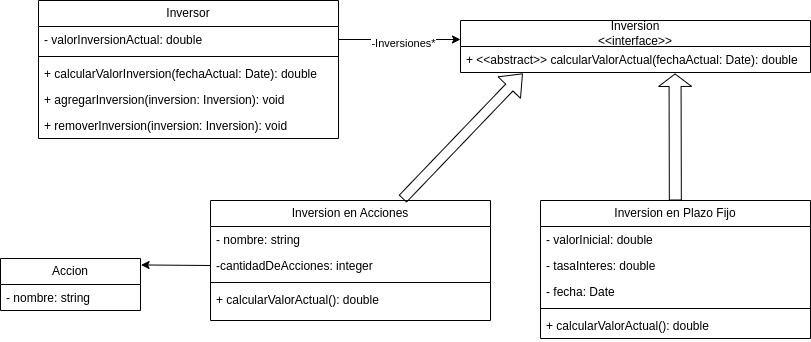

The diagram above was exported from draw.io. Its source (the exported page's mxGraphModel, read from the mxfile embedded in the PNG):
<mxGraphModel dx="1618" dy="693" grid="1" gridSize="10" guides="1" tooltips="1" connect="1" arrows="1" fold="1" page="1" pageScale="1" pageWidth="850" pageHeight="1100" math="0" shadow="0">
  <root>
    <mxCell id="0" />
    <mxCell id="1" parent="0" />
    <mxCell id="4" value="Inversion&lt;div&gt;&lt;span style=&quot;color: rgb(0, 0, 0);&quot;&gt;&amp;lt;&amp;lt;interface&amp;gt;&amp;gt;&lt;/span&gt;&lt;/div&gt;" style="swimlane;fontStyle=0;childLayout=stackLayout;horizontal=1;startSize=26;fillColor=none;horizontalStack=0;resizeParent=1;resizeParentMax=0;resizeLast=0;collapsible=1;marginBottom=0;whiteSpace=wrap;html=1;" parent="1" vertex="1">
      <mxGeometry x="480" y="180" width="350" height="52" as="geometry" />
    </mxCell>
    <mxCell id="56" value="+ &amp;lt;&amp;lt;abstract&amp;gt;&amp;gt; calcularValorActual(fechaActual: Date): double" style="text;strokeColor=none;fillColor=none;align=left;verticalAlign=top;spacingLeft=4;spacingRight=4;overflow=hidden;rotatable=0;points=[[0,0.5],[1,0.5]];portConstraint=eastwest;whiteSpace=wrap;html=1;" parent="4" vertex="1">
      <mxGeometry y="26" width="350" height="26" as="geometry" />
    </mxCell>
    <mxCell id="8" value="Inversor" style="swimlane;fontStyle=0;childLayout=stackLayout;horizontal=1;startSize=26;fillColor=none;horizontalStack=0;resizeParent=1;resizeParentMax=0;resizeLast=0;collapsible=1;marginBottom=0;whiteSpace=wrap;html=1;" parent="1" vertex="1">
      <mxGeometry x="58" y="160" width="300" height="138" as="geometry" />
    </mxCell>
    <mxCell id="10" value="- valorInversionActual: double" style="text;strokeColor=none;fillColor=none;align=left;verticalAlign=top;spacingLeft=4;spacingRight=4;overflow=hidden;rotatable=0;points=[[0,0.5],[1,0.5]];portConstraint=eastwest;whiteSpace=wrap;html=1;" parent="8" vertex="1">
      <mxGeometry y="26" width="300" height="26" as="geometry" />
    </mxCell>
    <mxCell id="53" value="" style="line;strokeWidth=1;fillColor=none;align=left;verticalAlign=middle;spacingTop=-1;spacingLeft=3;spacingRight=3;rotatable=0;labelPosition=right;points=[];portConstraint=eastwest;strokeColor=inherit;" parent="8" vertex="1">
      <mxGeometry y="52" width="300" height="8" as="geometry" />
    </mxCell>
    <mxCell id="54" value="+ calcularValorInversion(fechaActual: Date): double" style="text;strokeColor=none;fillColor=none;align=left;verticalAlign=top;spacingLeft=4;spacingRight=4;overflow=hidden;rotatable=0;points=[[0,0.5],[1,0.5]];portConstraint=eastwest;whiteSpace=wrap;html=1;" parent="8" vertex="1">
      <mxGeometry y="60" width="300" height="26" as="geometry" />
    </mxCell>
    <mxCell id="58" value="+ agregarInversion(inversion: Inversion): void" style="text;strokeColor=none;fillColor=none;align=left;verticalAlign=top;spacingLeft=4;spacingRight=4;overflow=hidden;rotatable=0;points=[[0,0.5],[1,0.5]];portConstraint=eastwest;whiteSpace=wrap;html=1;" parent="8" vertex="1">
      <mxGeometry y="86" width="300" height="26" as="geometry" />
    </mxCell>
    <mxCell id="59" value="+ removerInversion(&lt;span style=&quot;color: rgb(0, 0, 0);&quot;&gt;inversion: Inversion&lt;/span&gt;): void" style="text;strokeColor=none;fillColor=none;align=left;verticalAlign=top;spacingLeft=4;spacingRight=4;overflow=hidden;rotatable=0;points=[[0,0.5],[1,0.5]];portConstraint=eastwest;whiteSpace=wrap;html=1;" parent="8" vertex="1">
      <mxGeometry y="112" width="300" height="26" as="geometry" />
    </mxCell>
    <mxCell id="16" style="edgeStyle=none;html=1;" parent="1" edge="1">
      <mxGeometry relative="1" as="geometry">
        <mxPoint x="480" y="199" as="targetPoint" />
        <mxPoint x="358" y="199" as="sourcePoint" />
      </mxGeometry>
    </mxCell>
    <mxCell id="17" value="-Inversiones*" style="edgeLabel;html=1;align=center;verticalAlign=middle;resizable=0;points=[];" parent="16" vertex="1" connectable="0">
      <mxGeometry x="0.0431" y="-3" relative="1" as="geometry">
        <mxPoint as="offset" />
      </mxGeometry>
    </mxCell>
    <mxCell id="30" style="edgeStyle=none;html=1;entryX=1.004;entryY=0.124;entryDx=0;entryDy=0;entryPerimeter=0;exitX=0;exitY=0.5;exitDx=0;exitDy=0;" parent="1" target="26" edge="1">
      <mxGeometry relative="1" as="geometry">
        <mxPoint x="230" y="425" as="sourcePoint" />
      </mxGeometry>
    </mxCell>
    <mxCell id="18" value="Inversion en Acciones" style="swimlane;fontStyle=0;childLayout=stackLayout;horizontal=1;startSize=26;fillColor=none;horizontalStack=0;resizeParent=1;resizeParentMax=0;resizeLast=0;collapsible=1;marginBottom=0;whiteSpace=wrap;html=1;" parent="1" vertex="1">
      <mxGeometry x="230" y="360" width="280" height="120" as="geometry" />
    </mxCell>
    <mxCell id="19" value="- nombre: string" style="text;strokeColor=none;fillColor=none;align=left;verticalAlign=top;spacingLeft=4;spacingRight=4;overflow=hidden;rotatable=0;points=[[0,0.5],[1,0.5]];portConstraint=eastwest;whiteSpace=wrap;html=1;" parent="18" vertex="1">
      <mxGeometry y="26" width="280" height="26" as="geometry" />
    </mxCell>
    <mxCell id="20" value="-cantidadDeAcciones: integer" style="text;strokeColor=none;fillColor=none;align=left;verticalAlign=top;spacingLeft=4;spacingRight=4;overflow=hidden;rotatable=0;points=[[0,0.5],[1,0.5]];portConstraint=eastwest;whiteSpace=wrap;html=1;" parent="18" vertex="1">
      <mxGeometry y="52" width="280" height="26" as="geometry" />
    </mxCell>
    <mxCell id="46" value="" style="line;strokeWidth=1;fillColor=none;align=left;verticalAlign=middle;spacingTop=-1;spacingLeft=3;spacingRight=3;rotatable=0;labelPosition=right;points=[];portConstraint=eastwest;strokeColor=inherit;" parent="18" vertex="1">
      <mxGeometry y="78" width="280" height="8" as="geometry" />
    </mxCell>
    <mxCell id="47" value="+ calcularValorActual(): double" style="text;strokeColor=none;fillColor=none;align=left;verticalAlign=top;spacingLeft=4;spacingRight=4;overflow=hidden;rotatable=0;points=[[0,0.5],[1,0.5]];portConstraint=eastwest;whiteSpace=wrap;html=1;" parent="18" vertex="1">
      <mxGeometry y="86" width="280" height="34" as="geometry" />
    </mxCell>
    <mxCell id="22" value="Inversion en Plazo Fijo" style="swimlane;fontStyle=0;childLayout=stackLayout;horizontal=1;startSize=26;fillColor=none;horizontalStack=0;resizeParent=1;resizeParentMax=0;resizeLast=0;collapsible=1;marginBottom=0;whiteSpace=wrap;html=1;" parent="1" vertex="1">
      <mxGeometry x="560" y="360" width="270" height="138" as="geometry" />
    </mxCell>
    <mxCell id="23" value="- valorInicial: double" style="text;strokeColor=none;fillColor=none;align=left;verticalAlign=top;spacingLeft=4;spacingRight=4;overflow=hidden;rotatable=0;points=[[0,0.5],[1,0.5]];portConstraint=eastwest;whiteSpace=wrap;html=1;" parent="22" vertex="1">
      <mxGeometry y="26" width="270" height="26" as="geometry" />
    </mxCell>
    <mxCell id="24" value="- tasaInteres: double" style="text;strokeColor=none;fillColor=none;align=left;verticalAlign=top;spacingLeft=4;spacingRight=4;overflow=hidden;rotatable=0;points=[[0,0.5],[1,0.5]];portConstraint=eastwest;whiteSpace=wrap;html=1;" parent="22" vertex="1">
      <mxGeometry y="52" width="270" height="26" as="geometry" />
    </mxCell>
    <mxCell id="25" value="- fecha: Date" style="text;strokeColor=none;fillColor=none;align=left;verticalAlign=top;spacingLeft=4;spacingRight=4;overflow=hidden;rotatable=0;points=[[0,0.5],[1,0.5]];portConstraint=eastwest;whiteSpace=wrap;html=1;" parent="22" vertex="1">
      <mxGeometry y="78" width="270" height="26" as="geometry" />
    </mxCell>
    <mxCell id="34" value="" style="line;strokeWidth=1;fillColor=none;align=left;verticalAlign=middle;spacingTop=-1;spacingLeft=3;spacingRight=3;rotatable=0;labelPosition=right;points=[];portConstraint=eastwest;strokeColor=inherit;" parent="22" vertex="1">
      <mxGeometry y="104" width="270" height="8" as="geometry" />
    </mxCell>
    <mxCell id="35" value="+ calcularValorActual(): double" style="text;strokeColor=none;fillColor=none;align=left;verticalAlign=top;spacingLeft=4;spacingRight=4;overflow=hidden;rotatable=0;points=[[0,0.5],[1,0.5]];portConstraint=eastwest;whiteSpace=wrap;html=1;" parent="22" vertex="1">
      <mxGeometry y="112" width="270" height="26" as="geometry" />
    </mxCell>
    <mxCell id="26" value="Accion" style="swimlane;fontStyle=0;childLayout=stackLayout;horizontal=1;startSize=26;fillColor=none;horizontalStack=0;resizeParent=1;resizeParentMax=0;resizeLast=0;collapsible=1;marginBottom=0;whiteSpace=wrap;html=1;" parent="1" vertex="1">
      <mxGeometry x="20" y="418" width="140" height="52" as="geometry" />
    </mxCell>
    <mxCell id="27" value="- nombre: string" style="text;strokeColor=none;fillColor=none;align=left;verticalAlign=top;spacingLeft=4;spacingRight=4;overflow=hidden;rotatable=0;points=[[0,0.5],[1,0.5]];portConstraint=eastwest;whiteSpace=wrap;html=1;" parent="26" vertex="1">
      <mxGeometry y="26" width="140" height="26" as="geometry" />
    </mxCell>
    <mxCell id="48" style="edgeStyle=none;html=1;exitX=0.686;exitY=-0.013;exitDx=0;exitDy=0;shape=flexArrow;entryX=0.178;entryY=1.037;entryDx=0;entryDy=0;entryPerimeter=0;exitPerimeter=0;" parent="1" source="18" target="56" edge="1">
      <mxGeometry relative="1" as="geometry">
        <mxPoint x="480" y="240" as="targetPoint" />
      </mxGeometry>
    </mxCell>
    <mxCell id="49" style="edgeStyle=none;html=1;shape=flexArrow;width=12;endSize=3.83;entryX=0.613;entryY=1.037;entryDx=0;entryDy=0;entryPerimeter=0;" parent="1" source="22" target="56" edge="1">
      <mxGeometry relative="1" as="geometry">
        <mxPoint x="575" y="300" as="targetPoint" />
        <Array as="points" />
      </mxGeometry>
    </mxCell>
  </root>
</mxGraphModel>